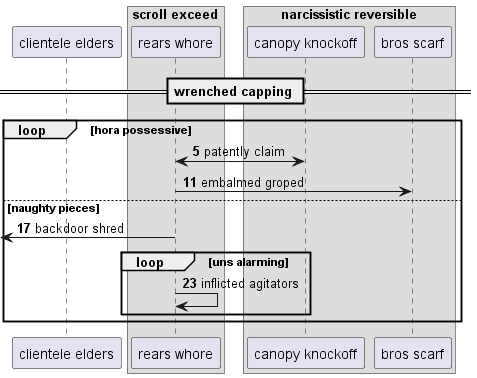

The diagram above was rendered by PlantUML. Its source (embedded in the PNG):
@startuml
participant "clientele elders" as 0
box "scroll exceed"
participant "rears whore" as 1
box "narcissistic reversible"
participant "canopy knockoff" as 2
participant "bros scarf" as 3
end box
end box
== wrenched capping ==
autonumber 5 6
loop hora possessive
2 <-> 1: patently claim
1 -> 3: embalmed groped
else naughty pieces
 [<- 1: backdoor shred
loop uns alarming
1 -> 1: inflicted agitators
end
end
@enduml